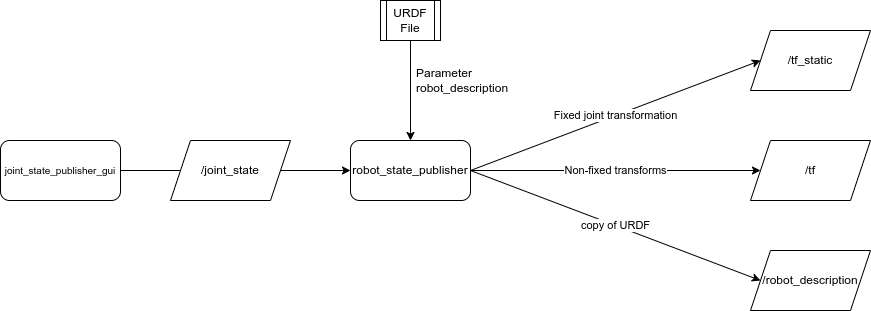

The diagram above was exported from draw.io. Its source (the exported page's mxGraphModel, read from the mxfile embedded in the PNG):
<mxGraphModel dx="530" dy="431" grid="1" gridSize="10" guides="1" tooltips="1" connect="1" arrows="1" fold="1" page="1" pageScale="1" pageWidth="1169" pageHeight="827" math="0" shadow="0">
  <root>
    <mxCell id="0" />
    <mxCell id="1" parent="0" />
    <mxCell id="2" value="Non-fixed transforms" style="edgeStyle=none;html=1;entryX=0;entryY=0.5;entryDx=0;entryDy=0;" parent="1" source="5" target="7" edge="1">
      <mxGeometry relative="1" as="geometry">
        <mxPoint x="600" y="210" as="targetPoint" />
      </mxGeometry>
    </mxCell>
    <mxCell id="3" value="Fixed joint transformation" style="edgeStyle=none;html=1;exitX=1;exitY=0.5;exitDx=0;exitDy=0;entryX=0;entryY=0.5;entryDx=0;entryDy=0;" parent="1" source="5" target="6" edge="1">
      <mxGeometry relative="1" as="geometry" />
    </mxCell>
    <mxCell id="4" value="copy of URDF" style="edgeStyle=none;html=1;exitX=1;exitY=0.5;exitDx=0;exitDy=0;entryX=0;entryY=0.5;entryDx=0;entryDy=0;" parent="1" source="5" target="8" edge="1">
      <mxGeometry relative="1" as="geometry" />
    </mxCell>
    <mxCell id="5" value="robot_state_publisher" style="rounded=1;whiteSpace=wrap;html=1;" parent="1" vertex="1">
      <mxGeometry x="380" y="180" width="120" height="60" as="geometry" />
    </mxCell>
    <mxCell id="6" value="/tf_static" style="shape=parallelogram;perimeter=parallelogramPerimeter;whiteSpace=wrap;html=1;fixedSize=1;" parent="1" vertex="1">
      <mxGeometry x="780" y="70" width="120" height="60" as="geometry" />
    </mxCell>
    <mxCell id="7" value="/tf" style="shape=parallelogram;perimeter=parallelogramPerimeter;whiteSpace=wrap;html=1;fixedSize=1;" parent="1" vertex="1">
      <mxGeometry x="780" y="180" width="120" height="60" as="geometry" />
    </mxCell>
    <mxCell id="8" value="/robot_description" style="shape=parallelogram;perimeter=parallelogramPerimeter;whiteSpace=wrap;html=1;fixedSize=1;" parent="1" vertex="1">
      <mxGeometry x="780" y="290" width="120" height="60" as="geometry" />
    </mxCell>
    <mxCell id="9" value="" style="edgeStyle=none;html=1;" parent="1" source="10" target="5" edge="1">
      <mxGeometry relative="1" as="geometry" />
    </mxCell>
    <mxCell id="10" value="URDF File" style="shape=process;whiteSpace=wrap;html=1;backgroundOutline=1;" parent="1" vertex="1">
      <mxGeometry x="410" y="40" width="60" height="40" as="geometry" />
    </mxCell>
    <mxCell id="11" value="Parameter&lt;br&gt;robot_description" style="text;html=1;strokeColor=none;fillColor=none;align=left;verticalAlign=middle;whiteSpace=wrap;rounded=0;" parent="1" vertex="1">
      <mxGeometry x="444" y="105" width="60" height="30" as="geometry" />
    </mxCell>
    <mxCell id="13" value="" style="edgeStyle=none;html=1;" parent="1" target="5" edge="1">
      <mxGeometry relative="1" as="geometry">
        <mxPoint x="150" y="210" as="sourcePoint" />
      </mxGeometry>
    </mxCell>
    <mxCell id="14" value="&lt;p&gt;/joint_state&lt;/p&gt;" style="shape=parallelogram;perimeter=parallelogramPerimeter;whiteSpace=wrap;html=1;fixedSize=1;" parent="1" vertex="1">
      <mxGeometry x="200" y="180" width="120" height="60" as="geometry" />
    </mxCell>
    <mxCell id="15" value="&lt;font style=&quot;font-size: 10px;&quot;&gt;joint_state_publisher_gui&lt;/font&gt;" style="rounded=1;whiteSpace=wrap;html=1;fontFamily=Helvetica;" vertex="1" parent="1">
      <mxGeometry x="30" y="180" width="120" height="60" as="geometry" />
    </mxCell>
  </root>
</mxGraphModel>